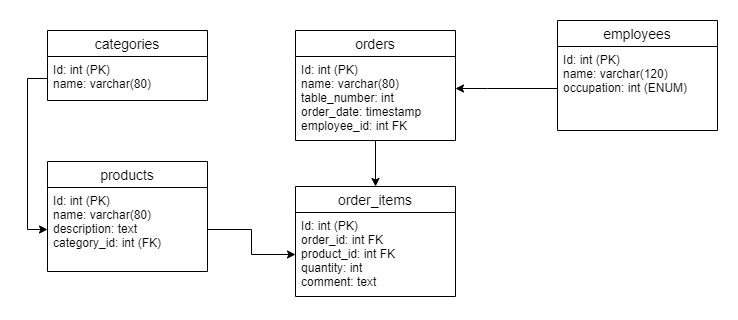

The diagram above was exported from draw.io. Its source (the exported page's mxGraphModel, read from the mxfile embedded in the PNG):
<mxGraphModel dx="1360" dy="745" grid="1" gridSize="10" guides="1" tooltips="1" connect="1" arrows="1" fold="1" page="1" pageScale="1" pageWidth="850" pageHeight="1100" math="0" shadow="0" extFonts="Permanent Marker^https://fonts.googleapis.com/css?family=Permanent+Marker">
  <root>
    <mxCell id="0" />
    <mxCell id="1" parent="0" />
    <mxCell id="1HnTeqd-KdiPaxT7aW02-12" value="categories" style="swimlane;fontStyle=0;childLayout=stackLayout;horizontal=1;startSize=26;horizontalStack=0;resizeParent=1;resizeParentMax=0;resizeLast=0;collapsible=1;marginBottom=0;align=center;fontSize=14;" vertex="1" parent="1">
      <mxGeometry x="30" y="30" width="160" height="70" as="geometry" />
    </mxCell>
    <mxCell id="1HnTeqd-KdiPaxT7aW02-13" value="Id: int (PK)&#10;name: varchar(80)" style="text;strokeColor=none;fillColor=none;spacingLeft=4;spacingRight=4;overflow=hidden;rotatable=0;points=[[0,0.5],[1,0.5]];portConstraint=eastwest;fontSize=12;" vertex="1" parent="1HnTeqd-KdiPaxT7aW02-12">
      <mxGeometry y="26" width="160" height="44" as="geometry" />
    </mxCell>
    <mxCell id="1HnTeqd-KdiPaxT7aW02-16" value="products" style="swimlane;fontStyle=0;childLayout=stackLayout;horizontal=1;startSize=26;horizontalStack=0;resizeParent=1;resizeParentMax=0;resizeLast=0;collapsible=1;marginBottom=0;align=center;fontSize=14;" vertex="1" parent="1">
      <mxGeometry x="30" y="161" width="160" height="110" as="geometry" />
    </mxCell>
    <mxCell id="1HnTeqd-KdiPaxT7aW02-17" value="Id: int (PK)&#10;name: varchar(80)&#10;description: text&#10;category_id: int (FK)" style="text;strokeColor=none;fillColor=none;spacingLeft=4;spacingRight=4;overflow=hidden;rotatable=0;points=[[0,0.5],[1,0.5]];portConstraint=eastwest;fontSize=12;" vertex="1" parent="1HnTeqd-KdiPaxT7aW02-16">
      <mxGeometry y="26" width="160" height="84" as="geometry" />
    </mxCell>
    <mxCell id="1HnTeqd-KdiPaxT7aW02-30" style="edgeStyle=orthogonalEdgeStyle;rounded=0;orthogonalLoop=1;jettySize=auto;html=1;entryX=0.5;entryY=0;entryDx=0;entryDy=0;" edge="1" parent="1" source="1HnTeqd-KdiPaxT7aW02-18" target="1HnTeqd-KdiPaxT7aW02-20">
      <mxGeometry relative="1" as="geometry" />
    </mxCell>
    <mxCell id="1HnTeqd-KdiPaxT7aW02-18" value="orders" style="swimlane;fontStyle=0;childLayout=stackLayout;horizontal=1;startSize=26;horizontalStack=0;resizeParent=1;resizeParentMax=0;resizeLast=0;collapsible=1;marginBottom=0;align=center;fontSize=14;" vertex="1" parent="1">
      <mxGeometry x="278" y="30" width="160" height="110" as="geometry" />
    </mxCell>
    <mxCell id="1HnTeqd-KdiPaxT7aW02-19" value="Id: int (PK)&#10;name: varchar(80)&#10;table_number: int &#10;order_date: timestamp&#10;employee_id: int FK" style="text;strokeColor=none;fillColor=none;spacingLeft=4;spacingRight=4;overflow=hidden;rotatable=0;points=[[0,0.5],[1,0.5]];portConstraint=eastwest;fontSize=12;" vertex="1" parent="1HnTeqd-KdiPaxT7aW02-18">
      <mxGeometry y="26" width="160" height="84" as="geometry" />
    </mxCell>
    <mxCell id="1HnTeqd-KdiPaxT7aW02-20" value="order_items" style="swimlane;fontStyle=0;childLayout=stackLayout;horizontal=1;startSize=26;horizontalStack=0;resizeParent=1;resizeParentMax=0;resizeLast=0;collapsible=1;marginBottom=0;align=center;fontSize=14;" vertex="1" parent="1">
      <mxGeometry x="278" y="186" width="160" height="110" as="geometry" />
    </mxCell>
    <mxCell id="1HnTeqd-KdiPaxT7aW02-21" value="Id: int (PK)&#10;order_id: int FK&#10;product_id: int FK&#10;quantity: int&#10;comment: text&#10;" style="text;strokeColor=none;fillColor=none;spacingLeft=4;spacingRight=4;overflow=hidden;rotatable=0;points=[[0,0.5],[1,0.5]];portConstraint=eastwest;fontSize=12;" vertex="1" parent="1HnTeqd-KdiPaxT7aW02-20">
      <mxGeometry y="26" width="160" height="84" as="geometry" />
    </mxCell>
    <mxCell id="1HnTeqd-KdiPaxT7aW02-22" value="employees" style="swimlane;fontStyle=0;childLayout=stackLayout;horizontal=1;startSize=26;horizontalStack=0;resizeParent=1;resizeParentMax=0;resizeLast=0;collapsible=1;marginBottom=0;align=center;fontSize=14;" vertex="1" parent="1">
      <mxGeometry x="540" y="20" width="160" height="110" as="geometry" />
    </mxCell>
    <mxCell id="1HnTeqd-KdiPaxT7aW02-23" value="Id: int (PK)&#10;name: varchar(120)&#10;occupation: int (ENUM)&#10;" style="text;strokeColor=none;fillColor=none;spacingLeft=4;spacingRight=4;overflow=hidden;rotatable=0;points=[[0,0.5],[1,0.5]];portConstraint=eastwest;fontSize=12;" vertex="1" parent="1HnTeqd-KdiPaxT7aW02-22">
      <mxGeometry y="26" width="160" height="84" as="geometry" />
    </mxCell>
    <mxCell id="1HnTeqd-KdiPaxT7aW02-25" style="edgeStyle=orthogonalEdgeStyle;rounded=0;orthogonalLoop=1;jettySize=auto;html=1;entryX=0;entryY=0.5;entryDx=0;entryDy=0;" edge="1" parent="1" source="1HnTeqd-KdiPaxT7aW02-13" target="1HnTeqd-KdiPaxT7aW02-17">
      <mxGeometry relative="1" as="geometry" />
    </mxCell>
    <mxCell id="1HnTeqd-KdiPaxT7aW02-31" style="edgeStyle=orthogonalEdgeStyle;rounded=0;orthogonalLoop=1;jettySize=auto;html=1;" edge="1" parent="1" source="1HnTeqd-KdiPaxT7aW02-17" target="1HnTeqd-KdiPaxT7aW02-21">
      <mxGeometry relative="1" as="geometry" />
    </mxCell>
    <mxCell id="1HnTeqd-KdiPaxT7aW02-34" style="edgeStyle=orthogonalEdgeStyle;rounded=0;orthogonalLoop=1;jettySize=auto;html=1;" edge="1" parent="1" source="1HnTeqd-KdiPaxT7aW02-23" target="1HnTeqd-KdiPaxT7aW02-19">
      <mxGeometry relative="1" as="geometry">
        <Array as="points">
          <mxPoint x="470" y="88" />
          <mxPoint x="470" y="88" />
        </Array>
      </mxGeometry>
    </mxCell>
  </root>
</mxGraphModel>